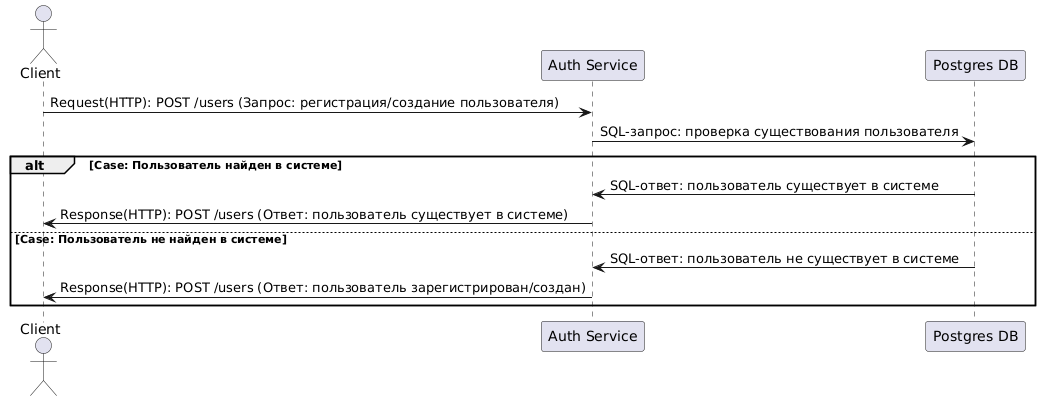

The diagram above was rendered by PlantUML. Its source (embedded in the PNG):
@startuml
actor Client as client
participant "Auth Service" as auth_service
participant "Postgres DB" as postgres_db

client -> auth_service : Request(HTTP): POST /users (Запрос: регистрация/создание пользователя)
auth_service -> postgres_db : SQL-запрос: проверка существования пользователя

alt Case: Пользователь найден в системе
    postgres_db -> auth_service : SQL-ответ: пользователь существует в системе
    auth_service -> client : Response(HTTP): POST /users (Ответ: пользователь существует в системе)
else Case: Пользователь не найден в системе
    postgres_db -> auth_service : SQL-ответ: пользователь не существует в системе
    auth_service -> client : Response(HTTP): POST /users (Ответ: пользователь зарегистрирован/создан)
end
@enduml